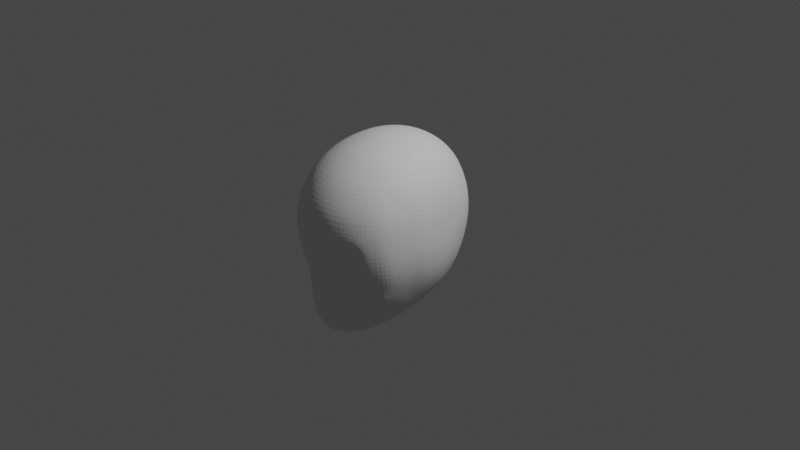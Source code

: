 # Source: face1.blend  (saved by Blender 2.82.7; exported with 4.5.12 LTS)
import bpy
from mathutils import Matrix  # noqa: F401  (used for matrix-valued properties, if any)

bpy.ops.wm.read_factory_settings(use_empty=True)
scene = bpy.context.scene
scene.name = 'Scene'

# ---- collections
col_collection = bpy.data.collections.new('Collection'); scene.collection.children.link(col_collection)
col_mesh = bpy.data.collections.new('Mesh'); scene.collection.children.link(col_mesh)
col_rig = bpy.data.collections.new('Rig'); scene.collection.children.link(col_rig)
col_collision = bpy.data.collections.new('Collision'); scene.collection.children.link(col_collision)
col_extras = bpy.data.collections.new('Extras'); scene.collection.children.link(col_extras)

# ---- world
world_world = bpy.data.worlds.new('World'); scene.world = world_world
world_world.use_nodes = True; world_world.node_tree.nodes.clear()
_N = world_world.node_tree.nodes; _L = world_world.node_tree.links
n0 = _N.new('ShaderNodeOutputWorld'); n0.name = 'World Output'; n0.location = (300, 300)
n1 = _N.new('ShaderNodeBackground'); n1.name = 'Background'; n1.location = (10, 300)
n1.inputs[0].default_value = (0.05088, 0.05088, 0.05088, 1.0)
_L.new(n1.outputs[0], n0.inputs[0])
n0.is_active_output = True
world_world.color = (0.05088, 0.05088, 0.05088)
world_world.use_sun_shadow = False
world_world.sun_shadow_jitter_overblur = 0.0

# ---- cameras
cam_camera = bpy.data.cameras.new('Camera')
cam_camera.clip_end = 100.0
cam_camera.ortho_scale = 7.314

# ---- lights
light_light = bpy.data.lights.new('Light', 'POINT')
light_light.transmission_factor = 0.0
light_light.energy = 1000.0
light_light.shadow_soft_size = 0.1
light_light.shadow_maximum_resolution = 0.006
light_light.use_absolute_resolution = True

# ---- meshes
me_sphere = bpy.data.meshes.new('Sphere')
me_sphere.from_pydata([(0.0, 0.06121, 0.9802), (0.0, 0.2442, 0.9237), (0.0, 0.4074, 0.8332), (0.0, 0.5428, 0.7126), (0.0, 0.6411, 0.5663), (0.0, 0.691, 0.3996), (0.0, 0.6906, 0.2216), (0.0, 0.671, 0.04452), (0.0, 0.6375, -0.1281), (0.0, 0.3356, -0.6456), (0.0332, 0.05735, 0.9802), (0.06538, 0.2364, 0.9235), (0.09539, 0.3958, 0.833), (0.1219, 0.5274, 0.7122), (0.1435, 0.6224, 0.5662), (0.1572, 0.6748, 0.4003), (0.1652, 0.6817, 0.2237), (0.1829, 0.6487, 0.04829), (0.1909, 0.6044, -0.1237), (0.1791, 0.5421, -0.2746), (0.1581, 0.489, -0.4164), (0.1308, 0.4259, -0.5464), (0.1026, 0.3253, -0.6464), (0.07126, 0.1899, -0.7213), (0.03569, 0.04, -0.7963), (0.06509, 0.04594, 0.9801), (0.128, 0.2135, 0.9231), (0.1864, 0.3616, 0.8322), (0.2378, 0.4823, 0.7113), (0.2803, 0.5669, 0.5658), (0.3115, 0.6125, 0.4026), (0.3288, 0.6319, 0.2298), (0.3448, 0.6136, 0.05493), (0.3456, 0.5555, -0.1151), (0.333, 0.4922, -0.2724), (0.2987, 0.4407, -0.4177), (0.2518, 0.3854, -0.546), (0.1993, 0.2953, -0.6469), (0.139, 0.1715, -0.7266), (0.06977, 0.03096, -0.7994), (0.09441, 0.02743, 0.9801), (0.1852, 0.1764, 0.9225), (0.2689, 0.3065, 0.831), (0.3421, 0.4104, 0.7099), (0.3795, 0.4795, 0.5606), (0.4433, 0.5166, 0.4042), (0.4667, 0.5326, 0.2344), (0.4781, 0.5276, 0.06178), (0.4729, 0.483, -0.1078), (0.4535, 0.4303, -0.2689), (0.4133, 0.3807, -0.4184), (0.3563, 0.3285, -0.546), (0.2855, 0.2492, -0.6497), (0.1999, 0.1414, -0.7345), (0.1006, 0.01633, -0.804), (0.12, 0.002603, 0.98), (0.2347, 0.1268, 0.9217), (0.3396, 0.2333, 0.8294), (0.4304, 0.3159, 0.708), (0.4803, 0.3665, 0.5596), (0.5417, 0.3784, 0.4074), (0.5792, 0.3839, 0.2371), (0.5835, 0.3772, 0.06633), (0.5771, 0.3587, -0.1043), (0.5513, 0.326, -0.2677), (0.5054, 0.2897, -0.4181), (0.4423, 0.2498, -0.5459), (0.3576, 0.187, -0.6538), (0.2507, 0.09998, -0.7427), (0.1269, -0.003456, -0.8094), (0.141, -0.02754, 0.98), (0.2748, 0.06693, 0.921), (0.3957, 0.1453, 0.8276), (0.4999, 0.2038, 0.7056), (0.5607, 0.2358, 0.5577), (0.623, 0.2253, 0.3831), (0.6519, 0.2188, 0.2331), (0.6589, 0.2162, 0.06888), (0.648, 0.1995, -0.1123), (0.614, 0.1945, -0.274), (0.5649, 0.1739, -0.4194), (0.5001, 0.1495, -0.5433), (0.4098, 0.1081, -0.654), (0.2909, 0.04921, -0.7478), (0.1481, -0.02764, -0.8142), (0.1566, -0.06179, 0.98), (0.3042, -0.0006932, 0.9204), (0.436, 0.04667, 0.8257), (0.5489, 0.07942, 0.7025), (0.6188, 0.09524, 0.5545), (0.6598, 0.09296, 0.3832), (0.6768, 0.0863, 0.2334), (0.6959, 0.07791, 0.05832), (0.6857, 0.08402, -0.1173), (0.6506, 0.09083, -0.2783), (0.603, 0.06861, -0.4223), (0.542, 0.05097, -0.5435), (0.4488, 0.02484, -0.6544), (0.3212, -0.006514, -0.7517), (0.1641, -0.05426, -0.8192), (0.1662, -0.0988, 0.9803), (0.3222, -0.07321, 0.9203), (0.4599, -0.05831, 0.8244), (0.5766, -0.05227, 0.6994), (0.6521, -0.05216, 0.5505), (0.6993, -0.05712, 0.3795), (0.7165, -0.0629, 0.2291), (0.7311, -0.06649, 0.0528), (0.7222, -0.05781, -0.1227), (0.6892, -0.04446, -0.286), (0.6305, -0.04141, -0.4357), (0.5645, -0.04859, -0.5556), (0.4728, -0.05671, -0.6705), (0.3423, -0.05943, -0.7699), (0.1732, -0.08498, -0.8235), (0.1695, -0.1371, 0.9807), (0.3285, -0.1477, 0.9208), (0.4684, -0.165, 0.8244), (0.5855, -0.1854, 0.6979), (0.6638, -0.2012, 0.5483), (0.7151, -0.2105, 0.3767), (0.7334, -0.216, 0.2246), (0.7496, -0.2147, 0.04636), (0.7412, -0.2036, -0.1312), (0.7074, -0.186, -0.2966), (0.6376, -0.1648, -0.4542), (0.5657, -0.1502, -0.5784), (0.4783, -0.1379, -0.6955), (0.3489, -0.1148, -0.7879), (0.178, -0.1133, -0.8318), (0.1664, -0.1753, 0.9812), (0.3231, -0.2215, 0.9221), (0.4621, -0.2693, 0.8266), (0.5803, -0.313, 0.7008), (0.6603, -0.3446, 0.5508), (0.7125, -0.3624, 0.3761), (0.7334, -0.3704, 0.2201), (0.7504, -0.3682, 0.03877), (0.7391, -0.3555, -0.1404), (0.7013, -0.3327, -0.3077), (0.6288, -0.294, -0.4737), (0.5606, -0.2526, -0.6032), (0.4732, -0.2191, -0.7237), (0.344, -0.1722, -0.8068), (0.1803, -0.1448, -0.8403), (0.1569, -0.212, 0.9819), (0.3058, -0.2922, 0.924), (0.4403, -0.3684, 0.8303), (0.5578, -0.4333, 0.7068), (0.6351, -0.4821, 0.5564), (0.6823, -0.5126, 0.3777), (0.7015, -0.5266, 0.218), (0.718, -0.5249, 0.03333), (0.7059, -0.5089, -0.1482), (0.6671, -0.4781, -0.3175), (0.5958, -0.4246, -0.5061), (0.541, -0.354, -0.6321), (0.4583, -0.3009, -0.7517), (0.3371, -0.2436, -0.8219), (0.186, -0.1842, -0.8504), (0.1415, -0.2458, 0.9827), (0.2769, -0.3574, 0.9262), (0.4013, -0.4606, 0.8347), (0.5115, -0.5473, 0.7129), (0.5806, -0.6141, 0.5618), (0.6474, -0.6551, 0.3944), (0.6663, -0.6784, 0.2189), (0.6832, -0.677, 0.03128), (0.6757, -0.6552, -0.154), (0.6356, -0.61, -0.3283), (0.5792, -0.5451, -0.5104), (0.5083, -0.4602, -0.669), (0.4325, -0.3974, -0.7821), (0.337, -0.3285, -0.8502), (0.2007, -0.232, -0.8673), (0.1205, -0.2754, 0.9834), (0.2368, -0.415, 0.9285), (0.3449, -0.5435, 0.8388), (0.441, -0.6519, 0.718), (0.5204, -0.7336, 0.5704), (0.5777, -0.7875, 0.4017), (0.6112, -0.8135, 0.219), (0.6274, -0.8118, 0.02933), (0.6217, -0.786, -0.1581), (0.5901, -0.7371, -0.3217), (0.5382, -0.6561, -0.5241), (0.4746, -0.5843, -0.668), (0.3856, -0.5008, -0.8227), (0.3015, -0.4065, -0.8825), (0.1923, -0.2769, -0.8846), (0.09484, -0.2997, 0.9841), (0.187, -0.4628, 0.9305), (0.2731, -0.6136, 0.8423), (0.3497, -0.7418, 0.7222), (0.413, -0.8386, 0.574), (0.4565, -0.9111, 0.4035), (0.4885, -0.9266, 0.2185), (0.5091, -0.914, 0.02901), (0.4963, -0.8888, -0.1595), (0.4778, -0.8407, -0.326), (0.4692, -0.7744, -0.5182), (0.4325, -0.7292, -0.6526), (0.3063, -0.6018, -0.8924), (0.2387, -0.4802, -0.927), (0.1583, -0.3064, -0.9037), (0.0, -0.1304, -0.8563), (0.06541, -0.3178, 0.9847), (0.1292, -0.4987, 0.9321), (0.189, -0.6671, 0.8449), (0.2421, -0.8114, 0.7254), (0.2862, -0.9201, 0.5769), (0.315, -1.003, 0.405), (0.3417, -1.01, 0.2181), (0.3537, -0.9554, 0.02794), (0.3463, -0.9697, -0.1615), (0.3267, -0.9236, -0.3382), (0.3517, -0.89, -0.5284), (0.2643, -0.8031, -0.8478), (0.218, -0.6914, -0.9594), (0.1697, -0.5169, -0.9581), (0.1152, -0.32, -0.9192), (0.03337, -0.329, 0.985), (0.06602, -0.5211, 0.9331), (0.09661, -0.7007, 0.8466), (0.1237, -0.8553, 0.7276), (0.1462, -0.972, 0.5791), (0.1587, -1.06, 0.4064), (0.1394, -1.086, 0.2099), (0.09734, -1.053, 0.02295), (0.09657, -1.027, -0.3063), (0.1645, -0.9636, -0.3384), (0.2037, -0.9986, -0.511), (0.1401, -0.8849, -0.9142), (0.1126, -0.7395, -0.9812), (0.09131, -0.5291, -0.9833), (0.06198, -0.3274, -0.9324), (0.0, -0.3327, 0.9851), (0.0, -0.5286, 0.9334), (0.0, -0.7121, 0.8471), (0.0, -0.8704, 0.7283), (0.0, -0.9899, 0.5799), (0.0, -1.075, 0.407), (0.0, -1.084, 0.2185), (0.0, -1.091, 0.02482), (0.0, -1.166, -0.3041), (0.0, -1.04, -0.309), (0.0, -1.086, -0.5124), (0.0, -0.9712, -0.9242), (0.0, -0.7696, -0.9945), (0.0, -0.5596, -1.0), (0.0, -0.3335, -0.9362), (0.0, -0.1336, 1.001), (0.0, 0.5803, -0.277), (0.0, 0.5142, -0.4156), (0.0, 0.442, -0.5455), (0.0, 0.1967, -0.7203), (0.0, 0.04236, -0.7945), (0.1574, -0.9996, -0.7217), (0.0, -1.048, -0.6385), (0.06588, -0.9387, -0.8926), (0.1044, -0.9953, -0.5032), (0.08392, -1.047, -0.7045), (0.101, -1.044, -0.08498), (0.1072, -1.034, -0.1764), (0.0, -1.119, -0.1122), (0.0, -1.14, -0.2044), (0.03932, -1.074, 0.02527), (0.0383, -1.084, -0.1897), (0.05968, -1.102, -0.2847), (0.03403, -1.079, -0.1026), (0.2226, -1.056, 0.2135), (0.221, -0.9992, 0.02361), (0.0, -1.086, 0.1379), (0.3477, -0.9961, 0.1292), (0.219, -1.04, 0.1338), (0.1223, -1.074, 0.1369), (0.4949, -0.922, 0.1325), (0.4409, -0.9338, 0.02895), (0.4121, -0.9705, 0.2184), (0.4198, -0.9597, 0.1308), (0.2236, -0.9988, -0.2196), (0.3536, -0.9592, -0.03164), (0.219, -1.005, -0.06196), (0.349, -0.9719, -0.1037), (0.2192, -1.007, -0.1433), (0.5058, -0.9041, -0.02508), (0.4989, -0.8958, -0.1011), (0.4277, -0.9304, -0.102), (0.4363, -0.9283, -0.02798), (0.4263, -0.9262, -0.1489), (0.1009, -0.9671, -0.3317), (0.0, -1.084, -0.4596), (0.1795, -0.9806, -0.423), (0.1015, -0.979, -0.4184), (0.4814, -0.8071, -0.4204), (0.3355, -0.9111, -0.4266), (0.5704, -0.7212, -0.4161), (0.1895, -1.014, -0.6332), (0.3948, -0.6244, -0.7791), (0.3436, -0.7584, -0.749), (0.3049, -0.8782, -0.6777), (0.3882, -0.8259, -0.6073), (0.3602, -0.8174, -0.679), (0.0, -1.064, -0.5641), (0.09419, -1.039, -0.6157), (0.1411, -0.9687, -0.8172), (0.08254, -1.004, -0.777), (0.0, -1.048, -0.7367)], [], [(1, 0, 10, 11), (252, 8, 18, 19), (2, 1, 11, 12), (253, 252, 19, 20), (3, 2, 12, 13), (254, 253, 20, 21), (4, 3, 13, 14), (9, 254, 21, 22), (5, 4, 14, 15), (255, 9, 22, 23), (6, 5, 15, 16), (256, 255, 23, 24), (7, 6, 16, 17), (0, 251, 10), (205, 256, 24), (8, 7, 17, 18), (17, 16, 31, 32), (10, 251, 25), (205, 24, 39), (18, 17, 32, 33), (11, 10, 25, 26), (19, 18, 33, 34), (12, 11, 26, 27), (20, 19, 34, 35), (13, 12, 27, 28), (21, 20, 35, 36), (14, 13, 28, 29), (22, 21, 36, 37), (15, 14, 29, 30), (23, 22, 37, 38), (16, 15, 30, 31), (24, 23, 38, 39), (36, 35, 50, 51), (29, 28, 43, 44), (37, 36, 51, 52), (30, 29, 44, 45), (38, 37, 52, 53), (31, 30, 45, 46), (39, 38, 53, 54), (32, 31, 46, 47), (25, 251, 40), (205, 39, 54), (33, 32, 47, 48), (26, 25, 40, 41), (34, 33, 48, 49), (27, 26, 41, 42), (35, 34, 49, 50), (28, 27, 42, 43), (205, 54, 69), (48, 47, 62, 63), (41, 40, 55, 56), (49, 48, 63, 64), (42, 41, 56, 57), (50, 49, 64, 65), (43, 42, 57, 58), (51, 50, 65, 66), (44, 43, 58, 59), (52, 51, 66, 67), (45, 44, 59, 60), (53, 52, 67, 68), (46, 45, 60, 61), (54, 53, 68, 69), (47, 46, 61, 62), (40, 251, 55), (67, 66, 81, 82), (60, 59, 74, 75), (68, 67, 82, 83), (61, 60, 75, 76), (69, 68, 83, 84), (62, 61, 76, 77), (55, 251, 70), (205, 69, 84), (63, 62, 77, 78), (56, 55, 70, 71), (64, 63, 78, 79), (57, 56, 71, 72), (65, 64, 79, 80), (58, 57, 72, 73), (66, 65, 80, 81), (59, 58, 73, 74), (71, 70, 85, 86), (79, 78, 93, 94), (72, 71, 86, 87), (80, 79, 94, 95), (73, 72, 87, 88), (81, 80, 95, 96), (74, 73, 88, 89), (82, 81, 96, 97), (75, 74, 89, 90), (83, 82, 97, 98), (76, 75, 90, 91), (84, 83, 98, 99), (77, 76, 91, 92), (70, 251, 85), (205, 84, 99), (78, 77, 92, 93), (90, 89, 104, 105), (98, 97, 112, 113), (91, 90, 105, 106), (99, 98, 113, 114), (92, 91, 106, 107), (85, 251, 100), (205, 99, 114), (93, 92, 107, 108), (86, 85, 100, 101), (94, 93, 108, 109), (87, 86, 101, 102), (95, 94, 109, 110), (88, 87, 102, 103), (96, 95, 110, 111), (89, 88, 103, 104), (97, 96, 111, 112), (109, 108, 123, 124), (102, 101, 116, 117), (110, 109, 124, 125), (103, 102, 117, 118), (111, 110, 125, 126), (104, 103, 118, 119), (112, 111, 126, 127), (105, 104, 119, 120), (113, 112, 127, 128), (106, 105, 120, 121), (114, 113, 128, 129), (107, 106, 121, 122), (100, 251, 115), (205, 114, 129), (108, 107, 122, 123), (101, 100, 115, 116), (128, 127, 142, 143), (121, 120, 135, 136), (129, 128, 143, 144), (122, 121, 136, 137), (115, 251, 130), (205, 129, 144), (123, 122, 137, 138), (116, 115, 130, 131), (124, 123, 138, 139), (117, 116, 131, 132), (125, 124, 139, 140), (118, 117, 132, 133), (126, 125, 140, 141), (119, 118, 133, 134), (127, 126, 141, 142), (120, 119, 134, 135), (132, 131, 146, 147), (140, 139, 154, 155), (133, 132, 147, 148), (141, 140, 155, 156), (134, 133, 148, 149), (142, 141, 156, 157), (135, 134, 149, 150), (143, 142, 157, 158), (136, 135, 150, 151), (144, 143, 158, 159), (137, 136, 151, 152), (130, 251, 145), (205, 144, 159), (138, 137, 152, 153), (131, 130, 145, 146), (139, 138, 153, 154), (151, 150, 165, 166), (159, 158, 173, 174), (152, 151, 166, 167), (145, 251, 160), (205, 159, 174), (153, 152, 167, 168), (146, 145, 160, 161), (154, 153, 168, 169), (147, 146, 161, 162), (155, 154, 169, 170), (148, 147, 162, 163), (156, 155, 170, 171), (149, 148, 163, 164), (157, 156, 171, 172), (150, 149, 164, 165), (158, 157, 172, 173), (170, 169, 184, 296, 185), (163, 162, 177, 178), (171, 170, 185, 186), (164, 163, 178, 179), (172, 171, 186, 187), (165, 164, 179, 180), (173, 172, 187, 188), (166, 165, 180, 181), (174, 173, 188, 189), (167, 166, 181, 182), (160, 251, 175), (205, 174, 189), (168, 167, 182, 183), (161, 160, 175, 176), (169, 168, 183, 184), (162, 161, 176, 177), (189, 188, 203, 204), (182, 181, 196, 276, 197), (175, 251, 190), (205, 189, 204), (183, 182, 197, 285, 286, 198), (176, 175, 190, 191), (184, 183, 198, 199), (177, 176, 191, 192), (185, 296, 294, 200), (178, 177, 192, 193), (186, 185, 200, 201), (179, 178, 193, 194), (187, 186, 201, 298, 202), (180, 179, 194, 195), (188, 187, 202, 203), (181, 180, 195, 196), (201, 301, 302, 299), (194, 193, 209, 210), (202, 298, 299, 217, 218), (195, 194, 210, 211), (203, 202, 218, 219), (196, 195, 211, 212, 278), (204, 203, 219, 220), (197, 276, 279, 277), (190, 251, 206), (205, 204, 220), (198, 289, 287, 283, 214), (191, 190, 206, 207), (199, 198, 214, 215), (192, 191, 207, 208), (200, 294, 295, 216), (193, 192, 208, 209), (206, 251, 221), (205, 220, 235), (214, 283, 284, 280), (207, 206, 221, 222), (215, 214, 280, 229, 230), (208, 207, 222, 223), (216, 295, 292, 231), (209, 208, 223, 224), (217, 300, 297, 257, 305, 232), (210, 209, 224, 225), (218, 217, 232, 233), (211, 210, 225, 226), (219, 218, 233, 234), (212, 211, 226, 227, 270), (220, 219, 234, 235), (213, 273, 274, 271), (225, 224, 239, 240), (233, 232, 259, 247, 248), (226, 225, 240, 241), (234, 233, 248, 249), (227, 226, 241, 242), (235, 234, 249, 250), (228, 275, 272, 243, 266), (221, 251, 236), (205, 235, 250), (229, 263, 267, 268), (222, 221, 236, 237), (230, 229, 268, 244, 245, 290), (223, 222, 237, 238), (231, 292, 293, 260), (224, 223, 238, 239), (261, 304, 303, 258), (259, 306, 307, 247), (232, 305, 306, 259), (257, 297, 304, 261), (265, 267, 269, 264), (264, 269, 266, 243), (268, 267, 265, 244), (269, 267, 263, 262), (266, 269, 262, 228), (271, 274, 275, 228), (274, 273, 212, 270), (272, 275, 227, 242), (275, 274, 270, 227), (273, 279, 278, 212), (277, 279, 273, 213), (278, 279, 276, 196), (280, 284, 263, 229), (282, 281, 213, 271), (262, 282, 271, 228), (284, 283, 281, 282), (263, 284, 282, 262), (281, 288, 277, 213), (283, 287, 288, 281), (277, 288, 285, 197), (288, 287, 286, 285), (287, 289, 198, 286), (260, 293, 291, 246), (293, 292, 230, 290), (291, 293, 290, 245), (295, 294, 199, 215), (292, 295, 215, 230), (294, 296, 184, 199), (299, 302, 300, 217), (297, 300, 216, 231), (299, 298, 201), (216, 301, 201, 200), (302, 301, 216, 300), (304, 297, 231, 260), (303, 304, 260, 246), (307, 306, 261, 258), (306, 305, 257, 261)])
_uv = me_sphere.uv_layers.new(name='UVMap')
_uv.uv.foreach_set('vector', [0.75, 0.875, 0.75, 0.9375, 0.7187, 0.9375, 0.7188, 0.875, 0.75, 0.375, 0.75, 0.4375, 0.7188, 0.4375, 0.7188, 0.375, 0.75, 0.8125, 0.75, 0.875, 0.7188, 0.875, 0.7188, 0.8125, 0.75, 0.3125, 0.75, 0.375, 0.7188, 0.375, 0.7188, 0.3125, 0.75, 0.75, 0.75, 0.8125, 0.7188, 0.8125, 0.7188, 0.75, 0.75, 0.25, 0.75, 0.3125, 0.7188, 0.3125, 0.7188, 0.25, 0.75, 0.6875, 0.75, 0.75, 0.7188, 0.75, 0.7188, 0.6875, 0.75, 0.1875, 0.75, 0.25, 0.7188, 0.25, 0.7188, 0.1875, 0.75, 0.625, 0.75, 0.6875, 0.7188, 0.6875, 0.7188, 0.625, 0.75, 0.125, 0.75, 0.1875, 0.7188, 0.1875, 0.7188, 0.125, 0.75, 0.5625, 0.75, 0.625, 0.7188, 0.625, 0.7188, 0.5625, 0.75, 0.0625, 0.75, 0.125, 0.7188, 0.125, 0.7187, 0.0625, 0.75, 0.5, 0.75, 0.5625, 0.7188, 0.5625, 0.7188, 0.5, 0.75, 0.9375, 0.7344, 1.0, 0.7187, 0.9375, 0.7344, 0.0, 0.75, 0.0625, 0.7187, 0.0625, 0.75, 0.4375, 0.75, 0.5, 0.7188, 0.5, 0.7188, 0.4375, 0.7188, 0.5, 0.7188, 0.5625, 0.6875, 0.5625, 0.6875, 0.5, 0.7187, 0.9375, 0.7031, 1.0, 0.6875, 0.9375, 0.7031, 0.0, 0.7187, 0.0625, 0.6875, 0.0625, 0.7188, 0.4375, 0.7188, 0.5, 0.6875, 0.5, 0.6875, 0.4375, 0.7188, 0.875, 0.7187, 0.9375, 0.6875, 0.9375, 0.6875, 0.875, 0.7188, 0.375, 0.7188, 0.4375, 0.6875, 0.4375, 0.6875, 0.375, 0.7188, 0.8125, 0.7188, 0.875, 0.6875, 0.875, 0.6875, 0.8125, 0.7188, 0.3125, 0.7188, 0.375, 0.6875, 0.375, 0.6875, 0.3125, 0.7188, 0.75, 0.7188, 0.8125, 0.6875, 0.8125, 0.6875, 0.75, 0.7188, 0.25, 0.7188, 0.3125, 0.6875, 0.3125, 0.6875, 0.25, 0.7188, 0.6875, 0.7188, 0.75, 0.6875, 0.75, 0.6875, 0.6875, 0.7188, 0.1875, 0.7188, 0.25, 0.6875, 0.25, 0.6875, 0.1875, 0.7188, 0.625, 0.7188, 0.6875, 0.6875, 0.6875, 0.6875, 0.625, 0.7188, 0.125, 0.7188, 0.1875, 0.6875, 0.1875, 0.6875, 0.125, 0.7188, 0.5625, 0.7188, 0.625, 0.6875, 0.625, 0.6875, 0.5625, 0.7187, 0.0625, 0.7188, 0.125, 0.6875, 0.125, 0.6875, 0.0625, 0.6875, 0.25, 0.6875, 0.3125, 0.6562, 0.3125, 0.6562, 0.25, 0.6875, 0.6875, 0.6875, 0.75, 0.6562, 0.75, 0.6562, 0.6875, 0.6875, 0.1875, 0.6875, 0.25, 0.6562, 0.25, 0.6562, 0.1875, 0.6875, 0.625, 0.6875, 0.6875, 0.6562, 0.6875, 0.6562, 0.625, 0.6875, 0.125, 0.6875, 0.1875, 0.6562, 0.1875, 0.6562, 0.125, 0.6875, 0.5625, 0.6875, 0.625, 0.6562, 0.625, 0.6562, 0.5625, 0.6875, 0.0625, 0.6875, 0.125, 0.6562, 0.125, 0.6562, 0.0625, 0.6875, 0.5, 0.6875, 0.5625, 0.6562, 0.5625, 0.6562, 0.5, 0.6875, 0.9375, 0.6719, 1.0, 0.6562, 0.9375, 0.6719, 0.0, 0.6875, 0.0625, 0.6562, 0.0625, 0.6875, 0.4375, 0.6875, 0.5, 0.6562, 0.5, 0.6562, 0.4375, 0.6875, 0.875, 0.6875, 0.9375, 0.6562, 0.9375, 0.6562, 0.875, 0.6875, 0.375, 0.6875, 0.4375, 0.6562, 0.4375, 0.6562, 0.375, 0.6875, 0.8125, 0.6875, 0.875, 0.6562, 0.875, 0.6562, 0.8125, 0.6875, 0.3125, 0.6875, 0.375, 0.6562, 0.375, 0.6562, 0.3125, 0.6875, 0.75, 0.6875, 0.8125, 0.6562, 0.8125, 0.6562, 0.75, 0.6406, 0.0, 0.6562, 0.0625, 0.625, 0.0625, 0.6562, 0.4375, 0.6562, 0.5, 0.625, 0.5, 0.625, 0.4375, 0.6562, 0.875, 0.6562, 0.9375, 0.625, 0.9375, 0.625, 0.875, 0.6562, 0.375, 0.6562, 0.4375, 0.625, 0.4375, 0.625, 0.375, 0.6562, 0.8125, 0.6562, 0.875, 0.625, 0.875, 0.625, 0.8125, 0.6562, 0.3125, 0.6562, 0.375, 0.625, 0.375, 0.625, 0.3125, 0.6562, 0.75, 0.6562, 0.8125, 0.625, 0.8125, 0.625, 0.75, 0.6562, 0.25, 0.6562, 0.3125, 0.625, 0.3125, 0.625, 0.25, 0.6562, 0.6875, 0.6562, 0.75, 0.625, 0.75, 0.625, 0.6875, 0.6562, 0.1875, 0.6562, 0.25, 0.625, 0.25, 0.625, 0.1875, 0.6562, 0.625, 0.6562, 0.6875, 0.625, 0.6875, 0.625, 0.625, 0.6562, 0.125, 0.6562, 0.1875, 0.625, 0.1875, 0.625, 0.125, 0.6562, 0.5625, 0.6562, 0.625, 0.625, 0.625, 0.625, 0.5625, 0.6562, 0.0625, 0.6562, 0.125, 0.625, 0.125, 0.625, 0.0625, 0.6562, 0.5, 0.6562, 0.5625, 0.625, 0.5625, 0.625, 0.5, 0.6562, 0.9375, 0.6406, 1.0, 0.625, 0.9375, 0.625, 0.1875, 0.625, 0.25, 0.5937, 0.25, 0.5937, 0.1875, 0.625, 0.625, 0.625, 0.6875, 0.5937, 0.6875, 0.5937, 0.625, 0.625, 0.125, 0.625, 0.1875, 0.5937, 0.1875, 0.5937, 0.125, 0.625, 0.5625, 0.625, 0.625, 0.5937, 0.625, 0.5937, 0.5625, 0.625, 0.0625, 0.625, 0.125, 0.5937, 0.125, 0.5937, 0.0625, 0.625, 0.5, 0.625, 0.5625, 0.5937, 0.5625, 0.5937, 0.5, 0.625, 0.9375, 0.6094, 1.0, 0.5937, 0.9375, 0.6094, 0.0, 0.625, 0.0625, 0.5937, 0.0625, 0.625, 0.4375, 0.625, 0.5, 0.5937, 0.5, 0.5937, 0.4375, 0.625, 0.875, 0.625, 0.9375, 0.5937, 0.9375, 0.5937, 0.875, 0.625, 0.375, 0.625, 0.4375, 0.5937, 0.4375, 0.5937, 0.375, 0.625, 0.8125, 0.625, 0.875, 0.5937, 0.875, 0.5937, 0.8125, 0.625, 0.3125, 0.625, 0.375, 0.5937, 0.375, 0.5937, 0.3125, 0.625, 0.75, 0.625, 0.8125, 0.5937, 0.8125, 0.5937, 0.75, 0.625, 0.25, 0.625, 0.3125, 0.5937, 0.3125, 0.5937, 0.25, 0.625, 0.6875, 0.625, 0.75, 0.5937, 0.75, 0.5937, 0.6875, 0.5937, 0.875, 0.5937, 0.9375, 0.5625, 0.9375, 0.5625, 0.875, 0.5937, 0.375, 0.5937, 0.4375, 0.5625, 0.4375, 0.5625, 0.375, 0.5937, 0.8125, 0.5937, 0.875, 0.5625, 0.875, 0.5625, 0.8125, 0.5937, 0.3125, 0.5937, 0.375, 0.5625, 0.375, 0.5625, 0.3125, 0.5937, 0.75, 0.5937, 0.8125, 0.5625, 0.8125, 0.5625, 0.75, 0.5937, 0.25, 0.5937, 0.3125, 0.5625, 0.3125, 0.5625, 0.25, 0.5937, 0.6875, 0.5937, 0.75, 0.5625, 0.75, 0.5625, 0.6875, 0.5937, 0.1875, 0.5937, 0.25, 0.5625, 0.25, 0.5625, 0.1875, 0.5937, 0.625, 0.5937, 0.6875, 0.5625, 0.6875, 0.5625, 0.625, 0.5937, 0.125, 0.5937, 0.1875, 0.5625, 0.1875, 0.5625, 0.125, 0.5937, 0.5625, 0.5937, 0.625, 0.5625, 0.625, 0.5625, 0.5625, 0.5937, 0.0625, 0.5937, 0.125, 0.5625, 0.125, 0.5625, 0.0625, 0.5937, 0.5, 0.5937, 0.5625, 0.5625, 0.5625, 0.5625, 0.5, 0.5937, 0.9375, 0.5781, 1.0, 0.5625, 0.9375, 0.5781, 0.0, 0.5937, 0.0625, 0.5625, 0.0625, 0.5937, 0.4375, 0.5937, 0.5, 0.5625, 0.5, 0.5625, 0.4375, 0.5625, 0.625, 0.5625, 0.6875, 0.5312, 0.6875, 0.5312, 0.625, 0.5625, 0.125, 0.5625, 0.1875, 0.5312, 0.1875, 0.5312, 0.125, 0.5625, 0.5625, 0.5625, 0.625, 0.5312, 0.625, 0.5312, 0.5625, 0.5625, 0.0625, 0.5625, 0.125, 0.5312, 0.125, 0.5312, 0.0625, 0.5625, 0.5, 0.5625, 0.5625, 0.5312, 0.5625, 0.5312, 0.5, 0.5625, 0.9375, 0.5469, 1.0, 0.5312, 0.9375, 0.5469, 0.0, 0.5625, 0.0625, 0.5312, 0.0625, 0.5625, 0.4375, 0.5625, 0.5, 0.5312, 0.5, 0.5312, 0.4375, 0.5625, 0.875, 0.5625, 0.9375, 0.5312, 0.9375, 0.5312, 0.875, 0.5625, 0.375, 0.5625, 0.4375, 0.5312, 0.4375, 0.5312, 0.375, 0.5625, 0.8125, 0.5625, 0.875, 0.5312, 0.875, 0.5312, 0.8125, 0.5625, 0.3125, 0.5625, 0.375, 0.5312, 0.375, 0.5312, 0.3125, 0.5625, 0.75, 0.5625, 0.8125, 0.5312, 0.8125, 0.5312, 0.75, 0.5625, 0.25, 0.5625, 0.3125, 0.5312, 0.3125, 0.5312, 0.25, 0.5625, 0.6875, 0.5625, 0.75, 0.5312, 0.75, 0.5312, 0.6875, 0.5625, 0.1875, 0.5625, 0.25, 0.5312, 0.25, 0.5312, 0.1875, 0.5312, 0.375, 0.5312, 0.4375, 0.5, 0.4375, 0.5, 0.375, 0.5312, 0.8125, 0.5312, 0.875, 0.5, 0.875, 0.5, 0.8125, 0.5312, 0.3125, 0.5312, 0.375, 0.5, 0.375, 0.5, 0.3125, 0.5312, 0.75, 0.5312, 0.8125, 0.5, 0.8125, 0.5, 0.75, 0.5312, 0.25, 0.5312, 0.3125, 0.5, 0.3125, 0.5, 0.25, 0.5312, 0.6875, 0.5312, 0.75, 0.5, 0.75, 0.5, 0.6875, 0.5312, 0.1875, 0.5312, 0.25, 0.5, 0.25, 0.5, 0.1875, 0.5312, 0.625, 0.5312, 0.6875, 0.5, 0.6875, 0.5, 0.625, 0.5312, 0.125, 0.5312, 0.1875, 0.5, 0.1875, 0.5, 0.125, 0.5312, 0.5625, 0.5312, 0.625, 0.5, 0.625, 0.5, 0.5625, 0.5312, 0.0625, 0.5312, 0.125, 0.5, 0.125, 0.5, 0.0625, 0.5312, 0.5, 0.5312, 0.5625, 0.5, 0.5625, 0.5, 0.5, 0.5312, 0.9375, 0.5156, 1.0, 0.5, 0.9375, 0.5156, 0.0, 0.5312, 0.0625, 0.5, 0.0625, 0.5312, 0.4375, 0.5312, 0.5, 0.5, 0.5, 0.5, 0.4375, 0.5312, 0.875, 0.5312, 0.9375, 0.5, 0.9375, 0.5, 0.875, 0.5, 0.125, 0.5, 0.1875, 0.4687, 0.1875, 0.4687, 0.125, 0.5, 0.5625, 0.5, 0.625, 0.4687, 0.625, 0.4687, 0.5625, 0.5, 0.0625, 0.5, 0.125, 0.4687, 0.125, 0.4687, 0.0625, 0.5, 0.5, 0.5, 0.5625, 0.4687, 0.5625, 0.4687, 0.5, 0.5, 0.9375, 0.4844, 1.0, 0.4687, 0.9375, 0.4844, 0.0, 0.5, 0.0625, 0.4687, 0.0625, 0.5, 0.4375, 0.5, 0.5, 0.4687, 0.5, 0.4687, 0.4375, 0.5, 0.875, 0.5, 0.9375, 0.4687, 0.9375, 0.4687, 0.875, 0.5, 0.375, 0.5, 0.4375, 0.4687, 0.4375, 0.4687, 0.375, 0.5, 0.8125, 0.5, 0.875, 0.4687, 0.875, 0.4687, 0.8125, 0.5, 0.3125, 0.5, 0.375, 0.4687, 0.375, 0.4687, 0.3125, 0.5, 0.75, 0.5, 0.8125, 0.4687, 0.8125, 0.4687, 0.75, 0.5, 0.25, 0.5, 0.3125, 0.4687, 0.3125, 0.4687, 0.25, 0.5, 0.6875, 0.5, 0.75, 0.4687, 0.75, 0.4687, 0.6875, 0.5, 0.1875, 0.5, 0.25, 0.4687, 0.25, 0.4687, 0.1875, 0.5, 0.625, 0.5, 0.6875, 0.4687, 0.6875, 0.4687, 0.625, 0.4687, 0.8125, 0.4687, 0.875, 0.4375, 0.875, 0.4375, 0.8125, 0.4687, 0.3125, 0.4687, 0.375, 0.4375, 0.375, 0.4375, 0.3125, 0.4687, 0.75, 0.4687, 0.8125, 0.4375, 0.8125, 0.4375, 0.75, 0.4687, 0.25, 0.4687, 0.3125, 0.4375, 0.3125, 0.4375, 0.25, 0.4687, 0.6875, 0.4687, 0.75, 0.4375, 0.75, 0.4375, 0.6875, 0.4687, 0.1875, 0.4687, 0.25, 0.4375, 0.25, 0.4375, 0.1875, 0.4687, 0.625, 0.4687, 0.6875, 0.4375, 0.6875, 0.4375, 0.625, 0.4687, 0.125, 0.4687, 0.1875, 0.4375, 0.1875, 0.4375, 0.125, 0.4687, 0.5625, 0.4687, 0.625, 0.4375, 0.625, 0.4375, 0.5625, 0.4687, 0.0625, 0.4687, 0.125, 0.4375, 0.125, 0.4375, 0.0625, 0.4687, 0.5, 0.4687, 0.5625, 0.4375, 0.5625, 0.4375, 0.5, 0.4687, 0.9375, 0.4531, 1.0, 0.4375, 0.9375, 0.4531, 0.0, 0.4687, 0.0625, 0.4375, 0.0625, 0.4687, 0.4375, 0.4687, 0.5, 0.4375, 0.5, 0.4375, 0.4375, 0.4687, 0.875, 0.4687, 0.9375, 0.4375, 0.9375, 0.4375, 0.875, 0.4687, 0.375, 0.4687, 0.4375, 0.4375, 0.4375, 0.4375, 0.375, 0.4375, 0.5625, 0.4375, 0.625, 0.4062, 0.625, 0.4062, 0.5625, 0.4375, 0.0625, 0.4375, 0.125, 0.4062, 0.125, 0.4062, 0.0625, 0.4375, 0.5, 0.4375, 0.5625, 0.4062, 0.5625, 0.4062, 0.5, 0.4375, 0.9375, 0.4219, 1.0, 0.4062, 0.9375, 0.4219, 0.0, 0.4375, 0.0625, 0.4062, 0.0625, 0.4375, 0.4375, 0.4375, 0.5, 0.4062, 0.5, 0.4062, 0.4375, 0.4375, 0.875, 0.4375, 0.9375, 0.4062, 0.9375, 0.4062, 0.875, 0.4375, 0.375, 0.4375, 0.4375, 0.4062, 0.4375, 0.4062, 0.375, 0.4375, 0.8125, 0.4375, 0.875, 0.4062, 0.875, 0.4062, 0.8125, 0.4375, 0.3125, 0.4375, 0.375, 0.4062, 0.375, 0.4062, 0.3125, 0.4375, 0.75, 0.4375, 0.8125, 0.4062, 0.8125, 0.4062, 0.75, 0.4375, 0.25, 0.4375, 0.3125, 0.4062, 0.3125, 0.4062, 0.25, 0.4375, 0.6875, 0.4375, 0.75, 0.4062, 0.75, 0.4062, 0.6875, 0.4375, 0.1875, 0.4375, 0.25, 0.4062, 0.25, 0.4062, 0.1875, 0.4375, 0.625, 0.4375, 0.6875, 0.4062, 0.6875, 0.4062, 0.625, 0.4375, 0.125, 0.4375, 0.1875, 0.4062, 0.1875, 0.4062, 0.125, 0.4062, 0.3125, 0.4062, 0.375, 0.375, 0.375, 0.375, 0.3472, 0.375, 0.3125, 0.4062, 0.75, 0.4062, 0.8125, 0.375, 0.8125, 0.375, 0.75, 0.4062, 0.25, 0.4062, 0.3125, 0.375, 0.3125, 0.375, 0.25, 0.4062, 0.6875, 0.4062, 0.75, 0.375, 0.75, 0.375, 0.6875, 0.4062, 0.1875, 0.4062, 0.25, 0.375, 0.25, 0.375, 0.1875, 0.4062, 0.625, 0.4062, 0.6875, 0.375, 0.6875, 0.375, 0.625, 0.4062, 0.125, 0.4062, 0.1875, 0.375, 0.1875, 0.375, 0.125, 0.4062, 0.5625, 0.4062, 0.625, 0.375, 0.625, 0.375, 0.5625, 0.4062, 0.0625, 0.4062, 0.125, 0.375, 0.125, 0.375, 0.0625, 0.4062, 0.5, 0.4062, 0.5625, 0.375, 0.5625, 0.375, 0.5, 0.4062, 0.9375, 0.3906, 1.0, 0.375, 0.9375, 0.3906, 0.0, 0.4062, 0.0625, 0.375, 0.0625, 0.4062, 0.4375, 0.4062, 0.5, 0.375, 0.5, 0.375, 0.4375, 0.4062, 0.875, 0.4062, 0.9375, 0.375, 0.9375, 0.375, 0.875, 0.4062, 0.375, 0.4062, 0.4375, 0.375, 0.4375, 0.375, 0.375, 0.4062, 0.8125, 0.4062, 0.875, 0.375, 0.875, 0.375, 0.8125, 0.375, 0.0625, 0.375, 0.125, 0.3437, 0.125, 0.3437, 0.0625, 0.375, 0.5, 0.375, 0.5625, 0.3437, 0.5625, 0.3437, 0.5343, 0.3437, 0.5, 0.375, 0.9375, 0.3594, 1.0, 0.3437, 0.9375, 0.3594, 0.0, 0.375, 0.0625, 0.3437, 0.0625, 0.375, 0.4375, 0.375, 0.5, 0.3437, 0.5, 0.3437, 0.482, 0.3437, 0.457, 0.3437, 0.4375, 0.375, 0.875, 0.375, 0.9375, 0.3437, 0.9375, 0.3437, 0.875, 0.375, 0.375, 0.375, 0.4375, 0.3437, 0.4375, 0.3437, 0.375, 0.375, 0.8125, 0.375, 0.875, 0.3437, 0.875, 0.3437, 0.8125, 0.375, 0.3125, 0.375, 0.3472, 0.3437, 0.3453, 0.3437, 0.3125, 0.375, 0.75, 0.375, 0.8125, 0.3437, 0.8125, 0.3437, 0.75, 0.375, 0.25, 0.375, 0.3125, 0.3437, 0.3125, 0.3437, 0.25, 0.375, 0.6875, 0.375, 0.75, 0.3437, 0.75, 0.3437, 0.6875, 0.375, 0.1875, 0.375, 0.25, 0.3437, 0.25, 0.3437, 0.2304, 0.3437, 0.1875, 0.375, 0.625, 0.375, 0.6875, 0.3437, 0.6875, 0.3437, 0.625, 0.375, 0.125, 0.375, 0.1875, 0.3437, 0.1875, 0.3437, 0.125, 0.375, 0.5625, 0.375, 0.625, 0.3437, 0.625, 0.3437, 0.5625, 0.3437, 0.25, 0.3217, 0.2892, 0.3214, 0.2703, 0.3334, 0.25, 0.3437, 0.6875, 0.3437, 0.75, 0.3125, 0.75, 0.3125, 0.6875, 0.3437, 0.1875, 0.3437, 0.2304, 0.3334, 0.25, 0.3125, 0.25, 0.3125, 0.1875, 0.3437, 0.625, 0.3437, 0.6875, 0.3125, 0.6875, 0.3125, 0.625, 0.3437, 0.125, 0.3437, 0.1875, 0.3125, 0.1875, 0.3125, 0.125, 0.3437, 0.5625, 0.3437, 0.625, 0.3125, 0.625, 0.3125, 0.5625, 0.3274, 0.5625, 0.3437, 0.0625, 0.3437, 0.125, 0.3125, 0.125, 0.3125, 0.0625, 0.3437, 0.5, 0.3437, 0.5343, 0.3277, 0.5339, 0.3281, 0.5, 0.3437, 0.9375, 0.3281, 1.0, 0.3125, 0.9375, 0.3281, 0.0, 0.3437, 0.0625, 0.3125, 0.0625, 0.3437, 0.4375, 0.3289, 0.4413, 0.3287, 0.4568, 0.3125, 0.4567, 0.3125, 0.4375, 0.3437, 0.875, 0.3437, 0.9375, 0.3125, 0.9375, 0.3125, 0.875, 0.3437, 0.375, 0.3437, 0.4375, 0.3125, 0.4375, 0.3125, 0.375, 0.3437, 0.8125, 0.3437, 0.875, 0.3125, 0.875, 0.3125, 0.8125, 0.3437, 0.3125, 0.3437, 0.3453, 0.3125, 0.3447, 0.3125, 0.3125, 0.3437, 0.75, 0.3437, 0.8125, 0.3125, 0.8125, 0.3125, 0.75, 0.3125, 0.9375, 0.2969, 1.0, 0.2812, 0.9375, 0.2969, 0.0, 0.3125, 0.0625, 0.2812, 0.0625, 0.3125, 0.4375, 0.3125, 0.4567, 0.2956, 0.4573, 0.2958, 0.4375, 0.3125, 0.875, 0.3125, 0.9375, 0.2812, 0.9375, 0.2812, 0.875, 0.3125, 0.375, 0.3125, 0.4375, 0.2958, 0.4375, 0.2812, 0.4375, 0.2812, 0.375, 0.3125, 0.8125, 0.3125, 0.875, 0.2812, 0.875, 0.2812, 0.8125, 0.3125, 0.3125, 0.3125, 0.3447, 0.2812, 0.3445, 0.2812, 0.3125, 0.3125, 0.75, 0.3125, 0.8125, 0.2812, 0.8125, 0.2812, 0.75, 0.3125, 0.25, 0.3125, 0.2853, 0.2812, 0.2962, 0.2812, 0.2813, 0.2812, 0.2638, 0.2812, 0.25, 0.3125, 0.6875, 0.3125, 0.75, 0.2812, 0.75, 0.2812, 0.6875, 0.3125, 0.1875, 0.3125, 0.25, 0.2812, 0.25, 0.2812, 0.1875, 0.3125, 0.625, 0.3125, 0.6875, 0.2812, 0.6875, 0.2812, 0.625, 0.3125, 0.125, 0.3125, 0.1875, 0.2812, 0.1875, 0.2812, 0.125, 0.3125, 0.5625, 0.3125, 0.625, 0.2812, 0.625, 0.2812, 0.5625, 0.294, 0.5625, 0.3125, 0.0625, 0.3125, 0.125, 0.2812, 0.125, 0.2812, 0.0625, 0.3125, 0.5, 0.3125, 0.5335, 0.2945, 0.5362, 0.2952, 0.5, 0.2812, 0.6875, 0.2812, 0.75, 0.25, 0.75, 0.25, 0.6875, 0.2812, 0.1875, 0.2812, 0.25, 0.2656, 0.25, 0.25, 0.25, 0.25, 0.1875, 0.2812, 0.625, 0.2812, 0.6875, 0.25, 0.6875, 0.25, 0.625, 0.2812, 0.125, 0.2812, 0.1875, 0.25, 0.1875, 0.25, 0.125, 0.2812, 0.5625, 0.2812, 0.625, 0.25, 0.625, 0.25, 0.5625, 0.2812, 0.0625, 0.2812, 0.125, 0.25, 0.125, 0.25, 0.0625, 0.2812, 0.5, 0.2812, 0.5382, 0.25, 0.5366, 0.25, 0.5, 0.2681, 0.5, 0.2812, 0.9375, 0.2656, 1.0, 0.25, 0.9375, 0.2656, 0.0, 0.2812, 0.0625, 0.25, 0.0625, 0.2812, 0.4375, 0.2812, 0.4577, 0.2661, 0.4576, 0.2657, 0.4375, 0.2812, 0.875, 0.2812, 0.9375, 0.25, 0.9375, 0.25, 0.875, 0.2812, 0.375, 0.2812, 0.4375, 0.2657, 0.4375, 0.25, 0.4375, 0.25, 0.375, 0.2678, 0.375, 0.2812, 0.8125, 0.2812, 0.875, 0.25, 0.875, 0.25, 0.8125, 0.2812, 0.3125, 0.2812, 0.3445, 0.2668, 0.3449, 0.2656, 0.3125, 0.2812, 0.75, 0.2812, 0.8125, 0.25, 0.8125, 0.25, 0.75, 0.2656, 0.2813, 0.2656, 0.2972, 0.25, 0.2981, 0.25, 0.2813, 0.2656, 0.25, 0.2656, 0.2663, 0.25, 0.26, 0.25, 0.25, 0.2812, 0.25, 0.2812, 0.2638, 0.2656, 0.2663, 0.2656, 0.25, 0.2812, 0.2813, 0.2812, 0.2962, 0.2656, 0.2972, 0.2656, 0.2813, 0.25, 0.4575, 0.2661, 0.4576, 0.267, 0.4761, 0.25, 0.4747, 0.25, 0.4747, 0.267, 0.4761, 0.2681, 0.5, 0.25, 0.5, 0.2657, 0.4375, 0.2661, 0.4576, 0.25, 0.4575, 0.25, 0.4375, 0.267, 0.4761, 0.2661, 0.4576, 0.2812, 0.4577, 0.2812, 0.4774, 0.2681, 0.5, 0.267, 0.4761, 0.2812, 0.4774, 0.2812, 0.5, 0.2952, 0.5, 0.2945, 0.5362, 0.2812, 0.5382, 0.2812, 0.5, 0.2945, 0.5362, 0.3125, 0.5335, 0.3125, 0.5625, 0.294, 0.5625, 0.25, 0.5366, 0.2812, 0.5382, 0.2812, 0.5625, 0.25, 0.5625, 0.2812, 0.5382, 0.2945, 0.5362, 0.294, 0.5625, 0.2812, 0.5625, 0.3125, 0.5335, 0.3277, 0.5339, 0.3274, 0.5625, 0.3125, 0.5625, 0.3281, 0.5, 0.3277, 0.5339, 0.3125, 0.5335, 0.3125, 0.5, 0.3274, 0.5625, 0.3277, 0.5339, 0.3437, 0.5343, 0.3437, 0.5625, 0.2958, 0.4375, 0.2956, 0.4573, 0.2812, 0.4577, 0.2812, 0.4375, 0.2954, 0.4783, 0.3125, 0.4803, 0.3125, 0.5, 0.2952, 0.5, 0.2812, 0.4774, 0.2954, 0.4783, 0.2952, 0.5, 0.2812, 0.5, 0.2956, 0.4573, 0.3125, 0.4567, 0.3125, 0.4803, 0.2954, 0.4783, 0.2812, 0.4577, 0.2956, 0.4573, 0.2954, 0.4783, 0.2812, 0.4774, 0.3125, 0.4803, 0.3284, 0.4812, 0.3281, 0.5, 0.3125, 0.5, 0.3125, 0.4567, 0.3287, 0.4568, 0.3284, 0.4812, 0.3125, 0.4803, 0.3281, 0.5, 0.3284, 0.4812, 0.3437, 0.482, 0.3437, 0.5, 0.3284, 0.4812, 0.3287, 0.4568, 0.3437, 0.457, 0.3437, 0.482, 0.3287, 0.4568, 0.3289, 0.4413, 0.3437, 0.4375, 0.3437, 0.457, 0.2656, 0.3125, 0.2668, 0.3449, 0.25, 0.3454, 0.25, 0.3125, 0.2668, 0.3449, 0.2812, 0.3445, 0.2812, 0.375, 0.2678, 0.375, 0.25, 0.3454, 0.2668, 0.3449, 0.2678, 0.375, 0.25, 0.375, 0.3125, 0.3447, 0.3437, 0.3453, 0.3437, 0.375, 0.3125, 0.375, 0.2812, 0.3445, 0.3125, 0.3447, 0.3125, 0.375, 0.2812, 0.375, 0.3437, 0.3453, 0.375, 0.3472, 0.375, 0.375, 0.3437, 0.375, 0.3334, 0.25, 0.3214, 0.2703, 0.3125, 0.2853, 0.3125, 0.25, 0.2812, 0.2962, 0.3125, 0.2853, 0.3125, 0.3125, 0.2812, 0.3125, 0.3334, 0.25, 0.3437, 0.2304, 0.3437, 0.25, 0.3125, 0.3125, 0.3217, 0.2892, 0.3437, 0.25, 0.3437, 0.3125, 0.3214, 0.2703, 0.3217, 0.2892, 0.3125, 0.3125, 0.3125, 0.2853, 0.2656, 0.2972, 0.2812, 0.2962, 0.2812, 0.3125, 0.2656, 0.3125, 0.25, 0.2981, 0.2656, 0.2972, 0.2656, 0.3125, 0.25, 0.3125, 0.25, 0.26, 0.2656, 0.2663, 0.2656, 0.2813, 0.25, 0.2813, 0.2656, 0.2663, 0.2812, 0.2638, 0.2812, 0.2813, 0.2656, 0.2813])
me_sphere.use_remesh_fix_poles = True
me_sphere.use_remesh_preserve_attributes = False
me_sphere.use_mirror_vertex_groups = False
me_sphere.update()

# ---- objects
ob_light = bpy.data.objects.new('Light', light_light)
ob_camera = bpy.data.objects.new('Camera', cam_camera)
ob_sphere = bpy.data.objects.new('Sphere', me_sphere)

# ---- transforms, parenting, visibility, modifiers, constraints
ob_light.location = (4.076, 1.005, 5.904)
ob_light.rotation_euler = (0.6503, 0.05522, 1.866)
ob_light.lock_rotations_4d = False
ob_light.empty_display_type = 'ARROWS'
ob_light.color = (0.0, 0.0, 0.0, 0.0)
ob_light.lineart.crease_threshold = 0.0
ob_camera.location = (7.359, -6.926, 4.958)
ob_camera.rotation_euler = (1.109, 0.0, 0.8149)
ob_camera.lock_rotations_4d = False
ob_camera.empty_display_type = 'ARROWS'
ob_camera.color = (0.0, 0.0, 0.0, 0.0)
ob_camera.display_type = 'WIRE'
ob_camera.lineart.crease_threshold = 0.0
ob_sphere.location = (0.0, 0.0, 0.0)
ob_sphere.lineart.crease_threshold = 0.0
_m = ob_sphere.modifiers.new('Mirror', 'MIRROR')
_m.use_clip = True
_m = ob_sphere.modifiers.new('Subdivision', 'SUBSURF')
_m.uv_smooth = 'PRESERVE_CORNERS'
_m.levels = 2
_m.show_only_control_edges = False

# ---- collection membership
col_collection.objects.link(ob_light)
col_collection.objects.link(ob_camera)
col_collection.objects.link(ob_sphere)

# ---- scene / render settings (as saved in the file)
scene.camera = ob_camera
scene.frame_start = 1; scene.frame_end = 250; scene.frame_set(1)
scene.render.engine = 'BLENDER_EEVEE_NEXT'
scene.render.fps = 30
scene.render.use_border = True
scene.cycles.use_denoising = False
scene.cycles.samples = 128
scene.cycles.sampling_pattern = 'TABULATED_SOBOL'
scene.cycles.use_adaptive_sampling = False
scene.cycles.use_light_tree = False
scene.view_settings.view_transform = 'Filmic'
bpy.context.view_layer.update()
